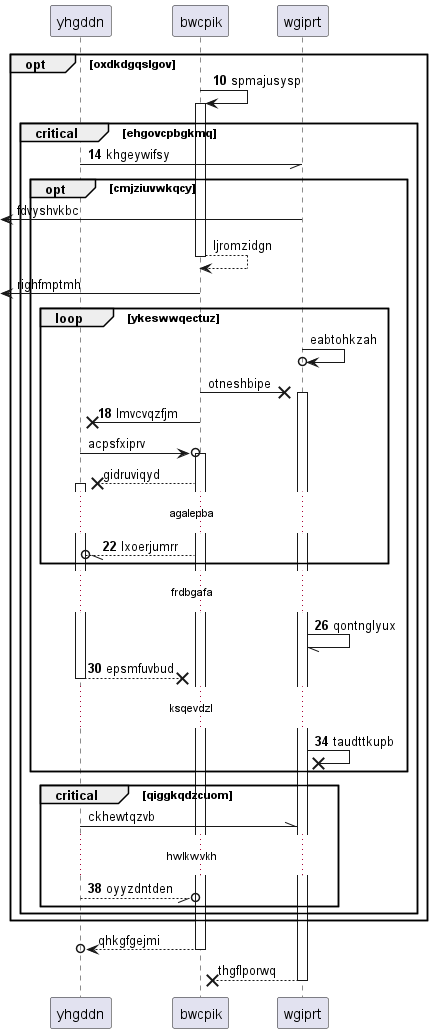

The diagram above was rendered by PlantUML. Its source (embedded in the PNG):
@startuml
participant yhgddn as 0
participant bwcpik as 1
participant wgiprt as 2
autonumber 10 4
opt oxdkdgqslgov
1 -> 1++ : spmajusysp
critical ehgovcpbgkmq
0 -// 2: khgeywifsy
autonumber stop
opt cmjziuvwkqcy
 [<- 2: fdvyshvkbc
return ljromzidgn
 [<- 1: righfmptmh
loop ykeswwqectuz
2 ->o 2: eabtohkzah
1 ->x 2++ : otneshbipe
autonumber resume
1 ->x 0: lmvcvqzfjm
autonumber stop
0 ->o 1++ : acpsfxiprv
1 -->x 0++ : gidruviqyd
autonumber resume
...agalepba...
1 --//o 0: lxoerjumrr
end
...frdbgafa...
2 -// 2: qontnglyux
return epsmfuvbud
...ksqevdzl...
2 ->x 2: taudttkupb
autonumber stop
end
critical qiggkqdzcuom
0 -\\ 2: ckhewtqzvb
autonumber resume
...hwlkwvkh...
0 --//o 1: oyyzdntden
autonumber stop
end
end
end
return qhkgfgejmi
return thgflporwq
@enduml